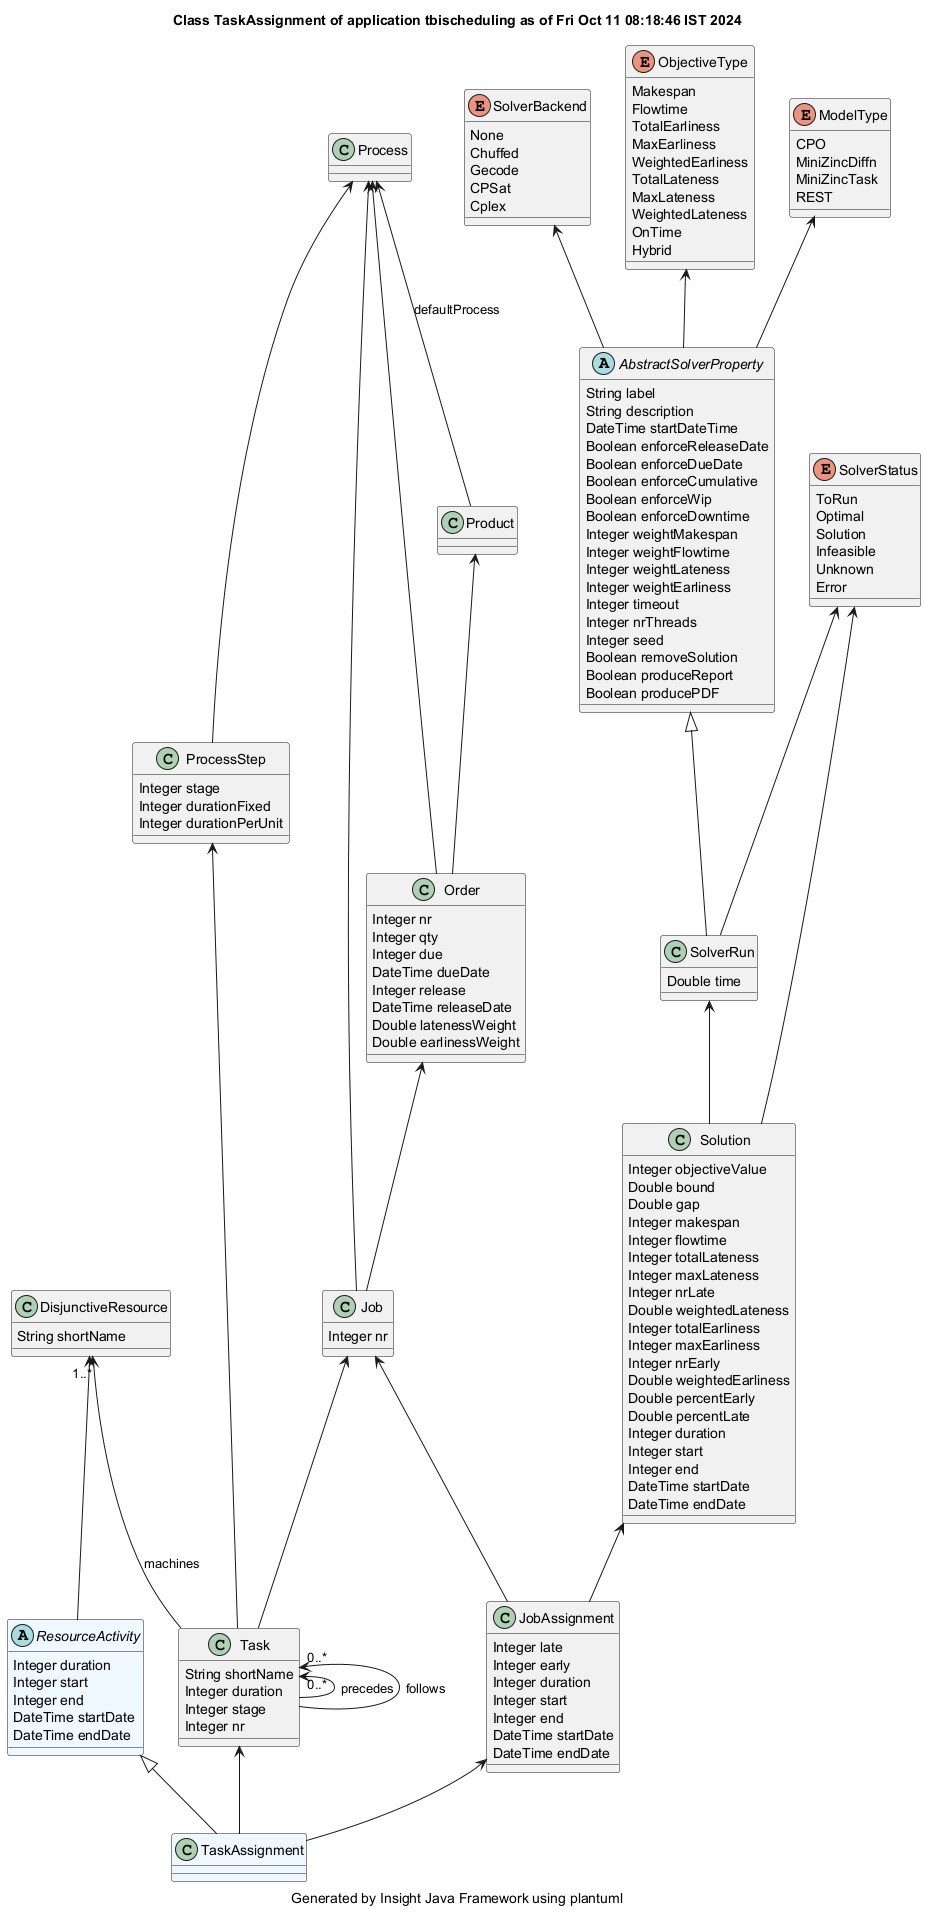

The diagram above was rendered by PlantUML. Its source (embedded in the PNG):
@startuml
title Class TaskAssignment of application tbischeduling as of Fri Oct 11 08:18:46 IST 2024
caption Generated by Insight Java Framework using plantuml
class TaskAssignment #aliceblue

ResourceActivity <|-- TaskAssignment
abstract ResourceActivity #aliceblue
ResourceActivity : Integer duration
ResourceActivity : Integer start
ResourceActivity : Integer end
ResourceActivity : DateTime startDate
ResourceActivity : DateTime endDate

DisjunctiveResource  <-- ResourceActivity 
class DisjunctiveResource 
DisjunctiveResource : String shortName

Task  <-- TaskAssignment 
class Task 
Task : String shortName
Task : Integer duration
Task : Integer stage
Task : Integer nr

Job  <-- Task 
class Job 
Job : Integer nr

Order  <-- Job 
class Order 
Order : Integer nr
Order : Integer qty
Order : Integer due
Order : DateTime dueDate
Order : Integer release
Order : DateTime releaseDate
Order : Double latenessWeight
Order : Double earlinessWeight

Product  <-- Order 
class Product 

Process  <-- Product : defaultProcess
class Process 

Process  <-- Order 
Process  <-- Job 
ProcessStep  <-- Task 
class ProcessStep 
ProcessStep : Integer stage
ProcessStep : Integer durationFixed
ProcessStep : Integer durationPerUnit

Process  <-- ProcessStep 
DisjunctiveResource "1..*" <-- Task : machines
Task "0..*" <-- Task : precedes
Task "0..*" <-- Task : follows
JobAssignment  <-- TaskAssignment 
class JobAssignment 
JobAssignment : Integer late
JobAssignment : Integer early
JobAssignment : Integer duration
JobAssignment : Integer start
JobAssignment : Integer end
JobAssignment : DateTime startDate
JobAssignment : DateTime endDate

Solution  <-- JobAssignment 
class Solution 
Solution : Integer objectiveValue
Solution : Double bound
Solution : Double gap
Solution : Integer makespan
Solution : Integer flowtime
Solution : Integer totalLateness
Solution : Integer maxLateness
Solution : Integer nrLate
Solution : Double weightedLateness
Solution : Integer totalEarliness
Solution : Integer maxEarliness
Solution : Integer nrEarly
Solution : Double weightedEarliness
Solution : Double percentEarly
Solution : Double percentLate
Solution : Integer duration
Solution : Integer start
Solution : Integer end
Solution : DateTime startDate
Solution : DateTime endDate

SolverRun  <-- Solution 
class SolverRun 
SolverRun : Double time

AbstractSolverProperty <|-- SolverRun
abstract AbstractSolverProperty 
AbstractSolverProperty : String label
AbstractSolverProperty : String description
AbstractSolverProperty : DateTime startDateTime
AbstractSolverProperty : Boolean enforceReleaseDate
AbstractSolverProperty : Boolean enforceDueDate
AbstractSolverProperty : Boolean enforceCumulative
AbstractSolverProperty : Boolean enforceWip
AbstractSolverProperty : Boolean enforceDowntime
AbstractSolverProperty : Integer weightMakespan
AbstractSolverProperty : Integer weightFlowtime
AbstractSolverProperty : Integer weightLateness
AbstractSolverProperty : Integer weightEarliness
AbstractSolverProperty : Integer timeout
AbstractSolverProperty : Integer nrThreads
AbstractSolverProperty : Integer seed
AbstractSolverProperty : Boolean removeSolution
AbstractSolverProperty : Boolean produceReport
AbstractSolverProperty : Boolean producePDF

enum ModelType
ModelType : CPO
ModelType : MiniZincDiffn
ModelType : MiniZincTask
ModelType : REST
ModelType <-- AbstractSolverProperty
enum SolverBackend
SolverBackend : None
SolverBackend : Chuffed
SolverBackend : Gecode
SolverBackend : CPSat
SolverBackend : Cplex
SolverBackend <-- AbstractSolverProperty
enum ObjectiveType
ObjectiveType : Makespan
ObjectiveType : Flowtime
ObjectiveType : TotalEarliness
ObjectiveType : MaxEarliness
ObjectiveType : WeightedEarliness
ObjectiveType : TotalLateness
ObjectiveType : MaxLateness
ObjectiveType : WeightedLateness
ObjectiveType : OnTime
ObjectiveType : Hybrid
ObjectiveType <-- AbstractSolverProperty
enum SolverStatus
SolverStatus : ToRun
SolverStatus : Optimal
SolverStatus : Solution
SolverStatus : Infeasible
SolverStatus : Unknown
SolverStatus : Error
SolverStatus <-- SolverRun
SolverStatus <-- Solution
Job  <-- JobAssignment 
@enduml